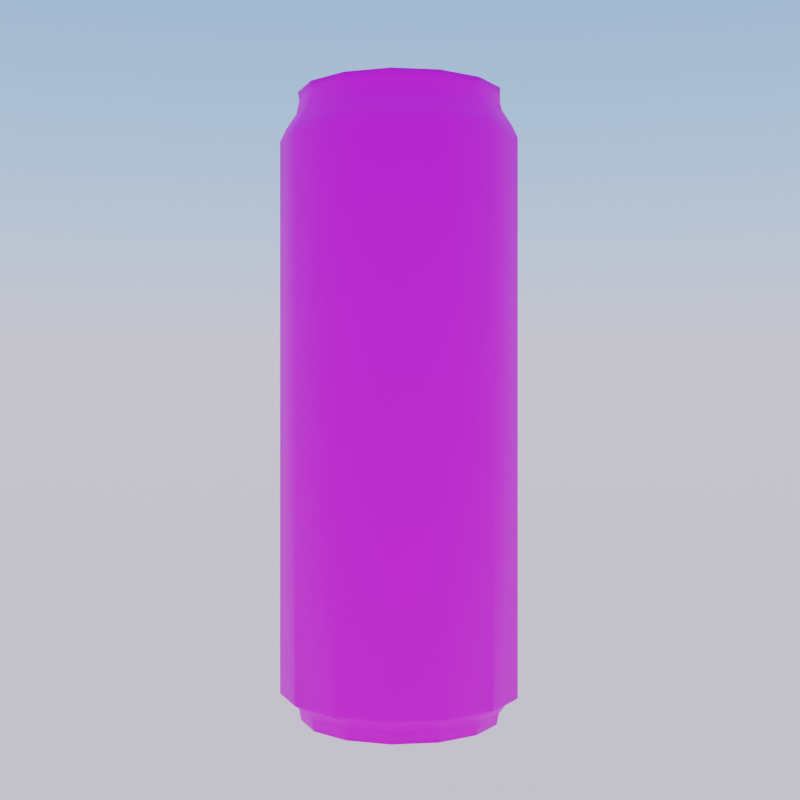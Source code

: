 # Source: an.blend  (saved by Blender 3.6.13; exported with 4.5.12 LTS)
import bpy
from mathutils import Matrix  # noqa: F401  (used for matrix-valued properties, if any)

bpy.ops.wm.read_factory_settings(use_empty=True)
scene = bpy.context.scene
scene.name = 'Scene'

# ---- collections
col_collection = bpy.data.collections.new('Collection'); scene.collection.children.link(col_collection)

# ---- images (referenced by path relative to the original .blend; pixels are not part of the script)
import os
ASSET_DIR = os.environ.get("B2B_ASSET_DIR", "")  # directory of the original .blend (textures are referenced by path, not embedded)
HERE = os.path.dirname(os.path.abspath(__file__))  # packed textures are extracted next to this script under _unpacked/

def load_image(name, relpath, width, height, colorspace="sRGB"):
    """Load a texture the original file referenced (path relative to the .blend, or extracted next to this script)."""
    p = next((c for c in (os.path.join(HERE, relpath), os.path.join(ASSET_DIR, relpath)) if relpath and os.path.exists(c)), "")
    if p:
        img = bpy.data.images.load(p, check_existing=True)
        img.name = name
    else:  # same state as the original file: an image datablock whose file is absent (Cycles renders it pink)
        img = bpy.data.images.new(name, width, height)
        img.source = "FILE"
        img.filepath = "//" + (relpath or name)
    img.colorspace_settings.name = colorspace
    return img
img_opspenergydrinkcan_png = load_image('OPSPEnergyDrinkCan.png', 'OPSPEnergyDrinkCan.png', 1024, 1024, 'sRGB')

# ---- materials (node trees are filled in below, after node groups)
mat_material = bpy.data.materials.new('Material')

# ---- material node trees
mat_material.use_nodes = True; mat_material.node_tree.nodes.clear()
_N = mat_material.node_tree.nodes; _L = mat_material.node_tree.links
n0 = _N.new('ShaderNodeBsdfPrincipled'); n0.name = 'Principled BSDF'; n0.location = (10, 300)
n0.distribution = 'GGX'
n0.subsurface_method = 'RANDOM_WALK_SKIN'
n0.inputs[3].default_value = 1.45
n0.inputs[27].default_value = (0.0, 0.0, 0.0, 1.0)
n0.inputs[28].default_value = 1.0
n1 = _N.new('ShaderNodeOutputMaterial'); n1.name = 'Material Output'; n1.location = (300, 300)
n2 = _N.new('ShaderNodeTexImage'); n2.name = 'Image Texture'; n2.location = (-280, 280)
n2.image = img_opspenergydrinkcan_png
_L.new(n0.outputs[0], n1.inputs[0])
_L.new(n2.outputs[0], n0.inputs[0])
n1.is_active_output = True

# ---- world
world_world = bpy.data.worlds.new('World'); scene.world = world_world
world_world.use_nodes = True; world_world.node_tree.nodes.clear()
_N = world_world.node_tree.nodes; _L = world_world.node_tree.links
n0 = _N.new('ShaderNodeOutputWorld'); n0.name = 'World Output'; n0.location = (300, 300)
n1 = _N.new('ShaderNodeBackground'); n1.name = 'Background'; n1.location = (10, 300)
n2 = _N.new('ShaderNodeTexSky'); n2.name = 'Sky Texture'; n2.location = (-190, 280)
n2.sky_type = 'PREETHAM'
n2.sun_elevation = 0.7365
_L.new(n1.outputs[0], n0.inputs[0])
_L.new(n2.outputs[0], n1.inputs[0])
n0.is_active_output = True
world_world.color = (0.05088, 0.05088, 0.05088)
world_world.use_sun_shadow = False
world_world.sun_shadow_jitter_overblur = 0.0

# ---- cameras
cam_camera = bpy.data.cameras.new('Camera')
cam_camera.lens = 54.0

# ---- meshes
me_can = bpy.data.meshes.new('Can')
me_can.from_pydata([(-5.806e-10, 0.7099, -2.271), (-7.085e-10, 0.7346, 2.188), (0.308, 0.6396, -2.271), (0.3187, 0.6619, 2.188), (0.5551, 0.4426, -2.271), (0.5744, 0.458, 2.188), (0.6921, 0.158, -2.271), (0.7162, 0.1635, 2.188), (0.6921, -0.158, -2.271), (0.7162, -0.1635, 2.188), (0.5551, -0.4426, -2.271), (0.5744, -0.458, 2.188), (0.308, -0.6396, -2.271), (0.3187, -0.6619, 2.188), (-5.806e-10, -0.7099, -2.271), (-7.085e-10, -0.7346, 2.188), (-0.308, -0.6396, -2.271), (-0.3187, -0.6619, 2.188), (-0.5551, -0.4426, -2.271), (-0.5744, -0.458, 2.188), (-0.6921, -0.158, -2.271), (-0.7162, -0.1635, 2.188), (-0.6921, 0.158, -2.271), (-0.7162, 0.1635, 2.188), (-0.5551, 0.4426, -2.271), (-0.5744, 0.458, 2.188), (-0.308, 0.6396, -2.271), (-0.3187, 0.6619, 2.188), (-5.806e-10, 0.86, -2.076), (0.3731, 0.7748, -2.076), (0.6724, 0.5362, -2.076), (0.8384, 0.1914, -2.076), (0.8384, -0.1914, -2.076), (0.6724, -0.5362, -2.076), (0.3731, -0.7748, -2.076), (-5.806e-10, -0.86, -2.076), (-0.3731, -0.7748, -2.076), (-0.6724, -0.5362, -2.076), (-0.8384, -0.1914, -2.076), (-0.8384, 0.1914, -2.076), (-0.6724, 0.5362, -2.076), (-0.3731, 0.7748, -2.076), (-5.806e-10, 0.86, 1.829), (0.3731, 0.7748, 1.829), (0.6724, 0.5362, 1.829), (0.8384, 0.1914, 1.829), (0.8384, -0.1914, 1.829), (0.6724, -0.5362, 1.829), (0.3731, -0.7748, 1.829), (-5.806e-10, -0.86, 1.829), (-0.3731, -0.7748, 1.829), (-0.6724, -0.5362, 1.829), (-0.8384, -0.1914, 1.829), (-0.8384, 0.1914, 1.829), (-0.6724, 0.5362, 1.829), (-0.3731, 0.7748, 1.829), (0.3149, 0.6539, -2.192), (0.5675, 0.4525, -2.192), (0.7076, 0.1615, -2.192), (0.7076, -0.1615, -2.192), (0.5675, -0.4525, -2.192), (0.3149, -0.6539, -2.192), (-5.806e-10, -0.7258, -2.192), (-0.3149, -0.6539, -2.192), (-0.5675, -0.4525, -2.192), (-0.7076, -0.1615, -2.192), (-0.7076, 0.1615, -2.192), (-0.5675, 0.4525, -2.192), (-0.3149, 0.6539, -2.192), (-5.806e-10, 0.7258, -2.192), (-2.647e-10, 0.7694, -2.134), (0.3338, 0.6932, -2.134), (0.6015, 0.4797, -2.134), (0.7501, 0.1712, -2.134), (0.7501, -0.1712, -2.134), (0.6015, -0.4797, -2.134), (0.3338, -0.6932, -2.134), (-2.647e-10, -0.7694, -2.134), (-0.3338, -0.6932, -2.134), (-0.6015, -0.4797, -2.134), (-0.7501, -0.1712, -2.134), (-0.7501, 0.1712, -2.134), (-0.6015, 0.4797, -2.134), (-0.3338, 0.6932, -2.134), (-5.806e-10, 0.7247, 2.127), (0.3144, 0.6529, 2.127), (0.5666, 0.4518, 2.127), (0.7065, 0.1613, 2.127), (0.7065, -0.1613, 2.127), (0.5666, -0.4518, 2.127), (0.3144, -0.6529, 2.127), (-5.806e-10, -0.7247, 2.127), (-0.3144, -0.6529, 2.127), (-0.5666, -0.4518, 2.127), (-0.7065, -0.1613, 2.127), (-0.7065, 0.1613, 2.127), (-0.5666, 0.4518, 2.127), (-0.3144, 0.6529, 2.127), (0.3233, 0.6714, 2.031), (0.5826, 0.4646, 2.031), (0.7265, 0.1658, 2.031), (0.7265, -0.1658, 2.031), (0.5826, -0.4646, 2.031), (0.3233, -0.6714, 2.031), (-4.539e-10, -0.7452, 2.031), (-0.3233, -0.6714, 2.031), (-0.5826, -0.4646, 2.031), (-0.7265, -0.1658, 2.031), (-0.7265, 0.1658, 2.031), (-0.5826, 0.4646, 2.031), (-0.3233, 0.6714, 2.031), (-4.539e-10, 0.7452, 2.031), (0.3565, 0.7402, 1.912), (0.6423, 0.5122, 1.912), (0.8009, 0.1828, 1.912), (0.8009, -0.1828, 1.912), (0.6423, -0.5122, 1.912), (0.3565, -0.7402, 1.912), (-5.381e-10, -0.8215, 1.912), (-0.3565, -0.7402, 1.912), (-0.6423, -0.5122, 1.912), (-0.8009, -0.1828, 1.912), (-0.8009, 0.1828, 1.912), (-0.6423, 0.5122, 1.912), (-0.3565, 0.7402, 1.912), (-5.381e-10, 0.8215, 1.912), (0.2878, 0.5977, 2.188), (-2.833e-10, 0.6634, 2.188), (0.5187, 0.4136, 2.188), (0.6468, 0.1476, 2.188), (0.6468, -0.1476, 2.188), (0.5187, -0.4136, 2.188), (0.2878, -0.5977, 2.188), (-2.833e-10, -0.6634, 2.188), (-0.2878, -0.5977, 2.188), (-0.5187, -0.4136, 2.188), (-0.6468, -0.1476, 2.188), (-0.6468, 0.1476, 2.188), (-0.5187, 0.4136, 2.188), (-0.2878, 0.5977, 2.188), (0.2878, 0.5977, 2.127), (-2.833e-10, 0.6634, 2.127), (0.5187, 0.4136, 2.127), (0.6468, 0.1476, 2.127), (0.6468, -0.1476, 2.127), (0.5187, -0.4136, 2.127), (0.2878, -0.5977, 2.127), (-2.833e-10, -0.6634, 2.127), (-0.2878, -0.5977, 2.127), (-0.5187, -0.4136, 2.127), (-0.6468, -0.1476, 2.127), (-0.6468, 0.1476, 2.127), (-0.5187, 0.4136, 2.127), (-0.2878, 0.5977, 2.127)], [], [(84, 1, 3, 85), (85, 3, 5, 86), (86, 5, 7, 87), (87, 7, 9, 88), (88, 9, 11, 89), (89, 11, 13, 90), (90, 13, 15, 91), (91, 15, 17, 92), (92, 17, 19, 93), (93, 19, 21, 94), (94, 21, 23, 95), (95, 23, 25, 96), (1, 27, 139, 127), (96, 25, 27, 97), (97, 27, 1, 84), (0, 2, 4, 6, 8, 10, 12, 14, 16, 18, 20, 22, 24, 26), (83, 41, 28, 70), (82, 40, 41, 83), (81, 39, 40, 82), (80, 38, 39, 81), (79, 37, 38, 80), (78, 36, 37, 79), (77, 35, 36, 78), (76, 34, 35, 77), (75, 33, 34, 76), (74, 32, 33, 75), (73, 31, 32, 74), (72, 30, 31, 73), (71, 29, 30, 72), (70, 28, 29, 71), (41, 55, 42, 28), (40, 54, 55, 41), (39, 53, 54, 40), (38, 52, 53, 39), (37, 51, 52, 38), (36, 50, 51, 37), (35, 49, 50, 36), (34, 48, 49, 35), (33, 47, 48, 34), (32, 46, 47, 33), (31, 45, 46, 32), (30, 44, 45, 31), (29, 43, 44, 30), (28, 42, 43, 29), (0, 69, 56, 2), (2, 56, 57, 4), (4, 57, 58, 6), (6, 58, 59, 8), (8, 59, 60, 10), (10, 60, 61, 12), (12, 61, 62, 14), (14, 62, 63, 16), (16, 63, 64, 18), (18, 64, 65, 20), (20, 65, 66, 22), (22, 66, 67, 24), (24, 67, 68, 26), (26, 68, 69, 0), (69, 70, 71, 56), (56, 71, 72, 57), (57, 72, 73, 58), (58, 73, 74, 59), (59, 74, 75, 60), (60, 75, 76, 61), (61, 76, 77, 62), (62, 77, 78, 63), (63, 78, 79, 64), (64, 79, 80, 65), (65, 80, 81, 66), (66, 81, 82, 67), (67, 82, 83, 68), (68, 83, 70, 69), (110, 97, 84, 111), (109, 96, 97, 110), (108, 95, 96, 109), (107, 94, 95, 108), (106, 93, 94, 107), (105, 92, 93, 106), (104, 91, 92, 105), (103, 90, 91, 104), (102, 89, 90, 103), (101, 88, 89, 102), (100, 87, 88, 101), (99, 86, 87, 100), (98, 85, 86, 99), (111, 84, 85, 98), (125, 111, 98, 112), (112, 98, 99, 113), (113, 99, 100, 114), (114, 100, 101, 115), (115, 101, 102, 116), (116, 102, 103, 117), (117, 103, 104, 118), (118, 104, 105, 119), (119, 105, 106, 120), (120, 106, 107, 121), (121, 107, 108, 122), (122, 108, 109, 123), (123, 109, 110, 124), (124, 110, 111, 125), (55, 124, 125, 42), (54, 123, 124, 55), (53, 122, 123, 54), (52, 121, 122, 53), (51, 120, 121, 52), (50, 119, 120, 51), (49, 118, 119, 50), (48, 117, 118, 49), (47, 116, 117, 48), (46, 115, 116, 47), (45, 114, 115, 46), (44, 113, 114, 45), (43, 112, 113, 44), (42, 125, 112, 43), (134, 133, 147, 148), (5, 3, 126, 128), (15, 13, 132, 133), (25, 23, 137, 138), (11, 9, 130, 131), (21, 19, 135, 136), (7, 5, 128, 129), (17, 15, 133, 134), (3, 1, 127, 126), (27, 25, 138, 139), (13, 11, 131, 132), (23, 21, 136, 137), (9, 7, 129, 130), (19, 17, 134, 135), (140, 141, 153, 152, 151, 150, 149, 148, 147, 146, 145, 144, 143, 142), (126, 127, 141, 140), (135, 134, 148, 149), (128, 126, 140, 142), (136, 135, 149, 150), (129, 128, 142, 143), (137, 136, 150, 151), (130, 129, 143, 144), (138, 137, 151, 152), (131, 130, 144, 145), (139, 138, 152, 153), (132, 131, 145, 146), (127, 139, 153, 141), (133, 132, 146, 147)])
me_can.polygons.foreach_set('use_smooth', [True] * 142)
_uv = me_can.uv_layers.new(name='UVMap')
_uv.uv.foreach_set('vector', [0.05684, 0.04366, 0.05795, 0.04596, 0.04862, 0.05383, 0.04658, 0.05223, 0.04658, 0.05223, 0.04862, 0.05383, 0.04369, 0.06522, 0.04095, 0.06466, 0.04095, 0.06466, 0.04369, 0.06522, 0.04366, 0.07771, 0.04126, 0.07829, 0.04126, 0.07829, 0.04366, 0.07771, 0.04927, 0.08879, 0.04714, 0.09053, 0.04714, 0.09053, 0.04927, 0.08879, 0.05894, 0.0963, 0.05789, 0.09863, 0.05789, 0.09863, 0.05894, 0.0963, 0.07063, 0.09901, 0.07066, 0.1014, 0.07066, 0.1014, 0.07063, 0.09901, 0.08237, 0.09611, 0.08346, 0.09841, 0.08346, 0.09841, 0.08237, 0.09611, 0.09182, 0.08819, 0.09388, 0.08985, 0.09388, 0.08985, 0.09182, 0.08819, 0.09728, 0.0768, 0.1, 0.07744, 0.1, 0.07744, 0.09728, 0.0768, 0.09743, 0.06424, 0.09986, 0.06367, 0.09986, 0.06367, 0.09743, 0.06424, 0.09182, 0.05305, 0.09395, 0.05127, 0.09395, 0.05127, 0.09182, 0.05305, 0.08175, 0.0457, 0.0828, 0.04329, 0.05795, 0.04596, 0.06976, 0.043, 0.06978, 0.0457, 0.05914, 0.04834, 0.0828, 0.04329, 0.08175, 0.0457, 0.06976, 0.043, 0.06972, 0.0406, 0.06972, 0.0406, 0.06976, 0.043, 0.05795, 0.04596, 0.05684, 0.04366, 0.3157, 0.1375, 0.3046, 0.1609, 0.2844, 0.1771, 0.2589, 0.1825, 0.2334, 0.1777, 0.2131, 0.1619, 0.2016, 0.1384, 0.2016, 0.112, 0.2123, 0.08793, 0.2322, 0.07126, 0.2571, 0.06524, 0.2825, 0.07125, 0.3034, 0.08738, 0.315, 0.1113, 0.3288, 0.108, 0.3389, 0.1056, 0.3392, 0.1428, 0.3292, 0.1405, 0.3145, 0.07832, 0.3226, 0.07175, 0.3389, 0.1056, 0.3288, 0.108, 0.2883, 0.05886, 0.2926, 0.04959, 0.3226, 0.07175, 0.3145, 0.07832, 0.2573, 0.05155, 0.2573, 0.04142, 0.2926, 0.04959, 0.2883, 0.05886, 0.2261, 0.05886, 0.2216, 0.04974, 0.2573, 0.04142, 0.2573, 0.05155, 0.2013, 0.07942, 0.1932, 0.07319, 0.2216, 0.04974, 0.2261, 0.05886, 0.1879, 0.1089, 0.1778, 0.1068, 0.1932, 0.07319, 0.2013, 0.07942, 0.1879, 0.1415, 0.1778, 0.1438, 0.1778, 0.1068, 0.1879, 0.1089, 0.2021, 0.1708, 0.1942, 0.1773, 0.1778, 0.1438, 0.1879, 0.1415, 0.2279, 0.1899, 0.2237, 0.1991, 0.1942, 0.1773, 0.2021, 0.1708, 0.259, 0.1963, 0.259, 0.2064, 0.2237, 0.1991, 0.2279, 0.1899, 0.2902, 0.1895, 0.2945, 0.1987, 0.259, 0.2064, 0.259, 0.1963, 0.3153, 0.1696, 0.3233, 0.1759, 0.2945, 0.1987, 0.2902, 0.1895, 0.3292, 0.1405, 0.3392, 0.1428, 0.3233, 0.1759, 0.3153, 0.1696, 0.3564, 0.2917, 0.3564, 0.9968, 0.2852, 0.9968, 0.2852, 0.2917, 0.4276, 0.2917, 0.4276, 0.9968, 0.3564, 0.9968, 0.3564, 0.2917, 0.4988, 0.2917, 0.4988, 0.9968, 0.4276, 0.9968, 0.4276, 0.2917, 0.5699, 0.2917, 0.5699, 0.9968, 0.4988, 0.9968, 0.4988, 0.2917, 0.6411, 0.2917, 0.6411, 0.9968, 0.5699, 0.9968, 0.5699, 0.2917, 0.7123, 0.2917, 0.7123, 0.9968, 0.6411, 0.9968, 0.6411, 0.2917, 0.7835, 0.2917, 0.7835, 0.9968, 0.7123, 0.9968, 0.7123, 0.2917, 0.8546, 0.2917, 0.8546, 0.9968, 0.7835, 0.9968, 0.7835, 0.2917, 0.9258, 0.2917, 0.9258, 0.9968, 0.8546, 0.9968, 0.8546, 0.2917, 0.997, 0.2917, 0.997, 0.9968, 0.9258, 0.9968, 0.9258, 0.2917, 0.07172, 0.2917, 0.07172, 0.9968, 0.0005504, 0.9968, 0.0005504, 0.2917, 0.1429, 0.2917, 0.1429, 0.9968, 0.07172, 0.9968, 0.07172, 0.2917, 0.2141, 0.2917, 0.2141, 0.9968, 0.1429, 0.9968, 0.1429, 0.2917, 0.2852, 0.2917, 0.2852, 0.9968, 0.2141, 0.9968, 0.2141, 0.2917, 0.3157, 0.1375, 0.3227, 0.1391, 0.3101, 0.1654, 0.3046, 0.1609, 0.3046, 0.1609, 0.3101, 0.1654, 0.2874, 0.1836, 0.2844, 0.1771, 0.2844, 0.1771, 0.2874, 0.1836, 0.2589, 0.1897, 0.2589, 0.1825, 0.2589, 0.1825, 0.2589, 0.1897, 0.2306, 0.1839, 0.2334, 0.1777, 0.2334, 0.1777, 0.2306, 0.1839, 0.2072, 0.1666, 0.2131, 0.1619, 0.2131, 0.1619, 0.2072, 0.1666, 0.1944, 0.14, 0.2016, 0.1384, 0.2016, 0.1384, 0.1944, 0.14, 0.1944, 0.1103, 0.2016, 0.112, 0.2016, 0.112, 0.1944, 0.1103, 0.2066, 0.08346, 0.2123, 0.08793, 0.2123, 0.08793, 0.2066, 0.08346, 0.2291, 0.0648, 0.2322, 0.07126, 0.2322, 0.07126, 0.2291, 0.0648, 0.2573, 0.05813, 0.2571, 0.06524, 0.2571, 0.06524, 0.2573, 0.05813, 0.2855, 0.06492, 0.2825, 0.07125, 0.2825, 0.07125, 0.2855, 0.06492, 0.3093, 0.08256, 0.3034, 0.08738, 0.3034, 0.08738, 0.3093, 0.08256, 0.3222, 0.1096, 0.315, 0.1113, 0.315, 0.1113, 0.3222, 0.1096, 0.3227, 0.1391, 0.3157, 0.1375, 0.3227, 0.1391, 0.3292, 0.1405, 0.3153, 0.1696, 0.3101, 0.1654, 0.3101, 0.1654, 0.3153, 0.1696, 0.2902, 0.1895, 0.2874, 0.1836, 0.2874, 0.1836, 0.2902, 0.1895, 0.259, 0.1963, 0.2589, 0.1897, 0.2589, 0.1897, 0.259, 0.1963, 0.2279, 0.1899, 0.2306, 0.1839, 0.2306, 0.1839, 0.2279, 0.1899, 0.2021, 0.1708, 0.2072, 0.1666, 0.2072, 0.1666, 0.2021, 0.1708, 0.1879, 0.1415, 0.1944, 0.14, 0.1944, 0.14, 0.1879, 0.1415, 0.1879, 0.1089, 0.1944, 0.1103, 0.1944, 0.1103, 0.1879, 0.1089, 0.2013, 0.07942, 0.2066, 0.08346, 0.2066, 0.08346, 0.2013, 0.07942, 0.2261, 0.05886, 0.2291, 0.0648, 0.2291, 0.0648, 0.2261, 0.05886, 0.2573, 0.05155, 0.2573, 0.05813, 0.2573, 0.05813, 0.2573, 0.05155, 0.2883, 0.05886, 0.2855, 0.06492, 0.2855, 0.06492, 0.2883, 0.05886, 0.3145, 0.07832, 0.3093, 0.08256, 0.3093, 0.08256, 0.3145, 0.07832, 0.3288, 0.108, 0.3222, 0.1096, 0.3222, 0.1096, 0.3288, 0.108, 0.3292, 0.1405, 0.3227, 0.1391, 0.06964, 0.03626, 0.06972, 0.0406, 0.05684, 0.04366, 0.05489, 0.0398, 0.08462, 0.03926, 0.0828, 0.04329, 0.06972, 0.0406, 0.06964, 0.03626, 0.09732, 0.04848, 0.09395, 0.05127, 0.0828, 0.04329, 0.08462, 0.03926, 0.1042, 0.06264, 0.09986, 0.06367, 0.09395, 0.05127, 0.09732, 0.04848, 0.1044, 0.07845, 0.1, 0.07744, 0.09986, 0.06367, 0.1042, 0.06264, 0.09736, 0.09259, 0.09388, 0.08985, 0.1, 0.07744, 0.1044, 0.07845, 0.08538, 0.1023, 0.08346, 0.09841, 0.09388, 0.08985, 0.09736, 0.09259, 0.07071, 0.1057, 0.07066, 0.1014, 0.08346, 0.09841, 0.08538, 0.1023, 0.05605, 0.1025, 0.05789, 0.09863, 0.07066, 0.1014, 0.07071, 0.1057, 0.04377, 0.09328, 0.04714, 0.09053, 0.05789, 0.09863, 0.05605, 0.1025, 0.03696, 0.07934, 0.04126, 0.07829, 0.04714, 0.09053, 0.04377, 0.09328, 0.03663, 0.06375, 0.04095, 0.06466, 0.04126, 0.07829, 0.03696, 0.07934, 0.04311, 0.04959, 0.04658, 0.05223, 0.04095, 0.06466, 0.03663, 0.06375, 0.05489, 0.0398, 0.05684, 0.04366, 0.04658, 0.05223, 0.04311, 0.04959, 0.05182, 0.03372, 0.05489, 0.0398, 0.04311, 0.04959, 0.03759, 0.04539, 0.03759, 0.04539, 0.04311, 0.04959, 0.03663, 0.06375, 0.0298, 0.06235, 0.0298, 0.06235, 0.03663, 0.06375, 0.03696, 0.07934, 0.03021, 0.08104, 0.03021, 0.08104, 0.03696, 0.07934, 0.04377, 0.09328, 0.0385, 0.0977, 0.0385, 0.0977, 0.04377, 0.09328, 0.05605, 0.1025, 0.0532, 0.1087, 0.0532, 0.1087, 0.05605, 0.1025, 0.07071, 0.1057, 0.07077, 0.1124, 0.07077, 0.1124, 0.07071, 0.1057, 0.08538, 0.1023, 0.08835, 0.1084, 0.08835, 0.1084, 0.08538, 0.1023, 0.09736, 0.09259, 0.1028, 0.09694, 0.1028, 0.09694, 0.09736, 0.09259, 0.1044, 0.07845, 0.1112, 0.08003, 0.1112, 0.08003, 0.1044, 0.07845, 0.1042, 0.06264, 0.1112, 0.06102, 0.1112, 0.06102, 0.1042, 0.06264, 0.09732, 0.04848, 0.1027, 0.04396, 0.1027, 0.04396, 0.09732, 0.04848, 0.08462, 0.03926, 0.08745, 0.03291, 0.08745, 0.03291, 0.08462, 0.03926, 0.06964, 0.03626, 0.06948, 0.02937, 0.06948, 0.02937, 0.06964, 0.03626, 0.05489, 0.0398, 0.05182, 0.03372, 0.06935, 0.0246, 0.06948, 0.02937, 0.05182, 0.03372, 0.04968, 0.02936, 0.08947, 0.02831, 0.08745, 0.03291, 0.06948, 0.02937, 0.06935, 0.0246, 0.1066, 0.04074, 0.1027, 0.04396, 0.08745, 0.03291, 0.08947, 0.02831, 0.1161, 0.05991, 0.1112, 0.06102, 0.1027, 0.04396, 0.1066, 0.04074, 0.1161, 0.08122, 0.1112, 0.08003, 0.1112, 0.06102, 0.1161, 0.05991, 0.1067, 0.1001, 0.1028, 0.09694, 0.1112, 0.08003, 0.1161, 0.08122, 0.09041, 0.1128, 0.08835, 0.1084, 0.1028, 0.09694, 0.1067, 0.1001, 0.07082, 0.1171, 0.07077, 0.1124, 0.08835, 0.1084, 0.09041, 0.1128, 0.05116, 0.1131, 0.0532, 0.1087, 0.07077, 0.1124, 0.07082, 0.1171, 0.03478, 0.1008, 0.0385, 0.0977, 0.0532, 0.1087, 0.05116, 0.1131, 0.02531, 0.08225, 0.03021, 0.08104, 0.0385, 0.0977, 0.03478, 0.1008, 0.02494, 0.06129, 0.0298, 0.06235, 0.03021, 0.08104, 0.02531, 0.08225, 0.03372, 0.04235, 0.03759, 0.04539, 0.0298, 0.06235, 0.02494, 0.06129, 0.04968, 0.02936, 0.05182, 0.03372, 0.03759, 0.04539, 0.03372, 0.04235, 0.08965, 0.08648, 0.08118, 0.09372, 0.08011, 0.09177, 0.08778, 0.0851, 0.04369, 0.06522, 0.04862, 0.05383, 0.05077, 0.05545, 0.04638, 0.06582, 0.08237, 0.09611, 0.07063, 0.09901, 0.07062, 0.09635, 0.08118, 0.09372, 0.08175, 0.0457, 0.09182, 0.05305, 0.08963, 0.05487, 0.08067, 0.04804, 0.05894, 0.0963, 0.04927, 0.08879, 0.05148, 0.08699, 0.06003, 0.09404, 0.09743, 0.06424, 0.09728, 0.0768, 0.09462, 0.07616, 0.09471, 0.06485, 0.04366, 0.07771, 0.04369, 0.06522, 0.04638, 0.06582, 0.04635, 0.07709, 0.09182, 0.08819, 0.08237, 0.09611, 0.08118, 0.09372, 0.08965, 0.08648, 0.04862, 0.05383, 0.05795, 0.04596, 0.05914, 0.04834, 0.05077, 0.05545, 0.06976, 0.043, 0.08175, 0.0457, 0.08067, 0.04804, 0.06978, 0.0457, 0.07063, 0.09901, 0.05894, 0.0963, 0.06003, 0.09404, 0.07062, 0.09635, 0.09182, 0.05305, 0.09743, 0.06424, 0.09471, 0.06485, 0.08963, 0.05487, 0.04927, 0.08879, 0.04366, 0.07771, 0.04635, 0.07709, 0.05148, 0.08699, 0.09728, 0.0768, 0.09182, 0.08819, 0.08965, 0.08648, 0.09462, 0.07616, 0.05261, 0.05675, 0.0602, 0.05031, 0.06985, 0.04796, 0.07972, 0.05017, 0.08794, 0.05634, 0.09246, 0.06542, 0.09236, 0.07567, 0.08778, 0.0851, 0.08011, 0.09177, 0.07055, 0.09413, 0.06097, 0.092, 0.05321, 0.08553, 0.04858, 0.07651, 0.04866, 0.06625, 0.05077, 0.05545, 0.05914, 0.04834, 0.0602, 0.05031, 0.05261, 0.05675, 0.09462, 0.07616, 0.08965, 0.08648, 0.08778, 0.0851, 0.09236, 0.07567, 0.04638, 0.06582, 0.05077, 0.05545, 0.05261, 0.05675, 0.04866, 0.06625, 0.09471, 0.06485, 0.09462, 0.07616, 0.09236, 0.07567, 0.09246, 0.06542, 0.04635, 0.07709, 0.04638, 0.06582, 0.04866, 0.06625, 0.04858, 0.07651, 0.08963, 0.05487, 0.09471, 0.06485, 0.09246, 0.06542, 0.08794, 0.05634, 0.05148, 0.08699, 0.04635, 0.07709, 0.04858, 0.07651, 0.05321, 0.08553, 0.08067, 0.04804, 0.08963, 0.05487, 0.08794, 0.05634, 0.07972, 0.05017, 0.06003, 0.09404, 0.05148, 0.08699, 0.05321, 0.08553, 0.06097, 0.092, 0.06978, 0.0457, 0.08067, 0.04804, 0.07972, 0.05017, 0.06985, 0.04796, 0.07062, 0.09635, 0.06003, 0.09404, 0.06097, 0.092, 0.07055, 0.09413, 0.05914, 0.04834, 0.06978, 0.0457, 0.06985, 0.04796, 0.0602, 0.05031, 0.08118, 0.09372, 0.07062, 0.09635, 0.07055, 0.09413, 0.08011, 0.09177])
me_can.materials.append(mat_material)
me_can.update()

# ---- objects
ob_empty = bpy.data.objects.new('Empty', None)
ob_can = bpy.data.objects.new('Can', me_can)
ob_camera = bpy.data.objects.new('Camera', cam_camera)

# ---- transforms, parenting, visibility, modifiers, constraints
ob_empty.location = (0.0, 0.0, 0.0)
ob_empty.rotation_euler = (1.571, -0.0, 1.571)
ob_empty.empty_display_type = 'IMAGE'
ob_empty.empty_display_size = 5.0
ob_can.location = (0.0, 0.0, 0.0)
ob_can.rotation_euler = (0.0, -0.0, 5.524)
ob_camera.location = (8.62, 0.0, 0.0)
ob_camera.rotation_euler = (1.571, -0.0, 1.571)

# ---- collection membership
col_collection.objects.link(ob_empty)
col_collection.objects.link(ob_can)
col_collection.objects.link(ob_camera)

# ---- scene / render settings (as saved in the file)
scene.camera = ob_camera
scene.frame_start = 1; scene.frame_end = 250; scene.frame_set(1)
scene.render.engine = 'CYCLES'
scene.render.resolution_x = 512
scene.render.resolution_y = 512
scene.render.film_transparent = True
scene.cycles.sampling_pattern = 'TABULATED_SOBOL'
scene.view_settings.look = 'Medium Contrast'
scene.view_settings.view_transform = 'Filmic'
bpy.context.view_layer.update()
